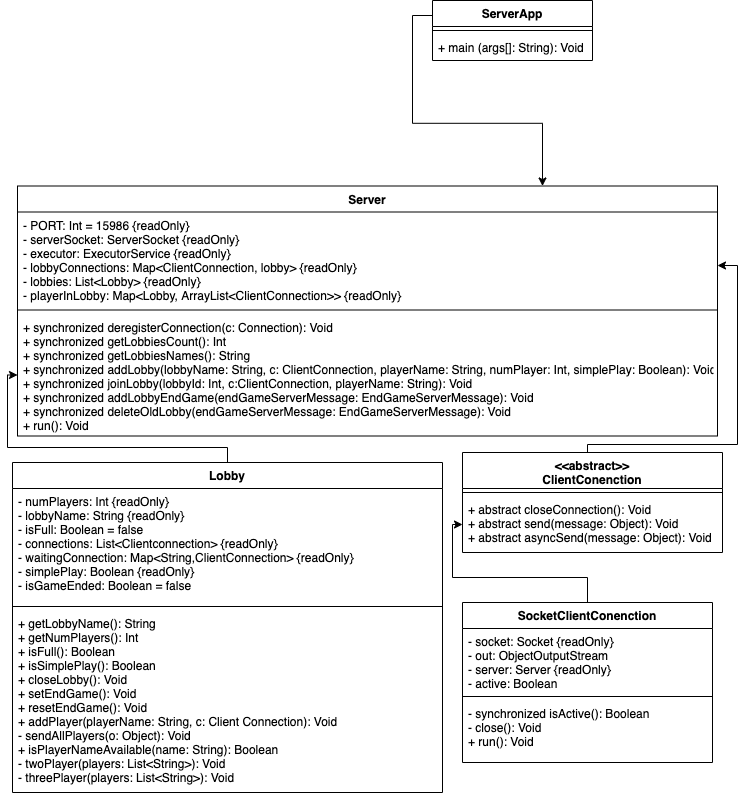

The diagram above was exported from draw.io. Its source (the exported page's mxGraphModel, read from the mxfile embedded in the PNG):
<mxGraphModel dx="946" dy="680" grid="1" gridSize="10" guides="1" tooltips="1" connect="1" arrows="1" fold="1" page="1" pageScale="1" pageWidth="827" pageHeight="1169" math="0" shadow="0">
  <root>
    <mxCell id="0" />
    <mxCell id="1" parent="0" />
    <mxCell id="6IG_v3zovXX0AXnXaSxF-2" style="edgeStyle=orthogonalEdgeStyle;rounded=0;orthogonalLoop=1;jettySize=auto;html=1;exitX=0;exitY=0.25;exitDx=0;exitDy=0;entryX=0.75;entryY=0;entryDx=0;entryDy=0;" parent="1" source="6IG_v3zovXX0AXnXaSxF-3" target="6IG_v3zovXX0AXnXaSxF-6" edge="1">
      <mxGeometry relative="1" as="geometry" />
    </mxCell>
    <mxCell id="6IG_v3zovXX0AXnXaSxF-3" value="ServerApp" style="swimlane;fontStyle=1;align=center;verticalAlign=top;childLayout=stackLayout;horizontal=1;startSize=26;horizontalStack=0;resizeParent=1;resizeParentMax=0;resizeLast=0;collapsible=1;marginBottom=0;html=0;" parent="1" vertex="1">
      <mxGeometry x="1250" y="918" width="160" height="60" as="geometry" />
    </mxCell>
    <mxCell id="6IG_v3zovXX0AXnXaSxF-4" value="" style="line;strokeWidth=1;fillColor=none;align=left;verticalAlign=middle;spacingTop=-1;spacingLeft=3;spacingRight=3;rotatable=0;labelPosition=right;points=[];portConstraint=eastwest;" parent="6IG_v3zovXX0AXnXaSxF-3" vertex="1">
      <mxGeometry y="26" width="160" height="8" as="geometry" />
    </mxCell>
    <mxCell id="6IG_v3zovXX0AXnXaSxF-5" value="+ main (args[]: String): Void" style="text;strokeColor=none;fillColor=none;align=left;verticalAlign=top;spacingLeft=4;spacingRight=4;overflow=hidden;rotatable=0;points=[[0,0.5],[1,0.5]];portConstraint=eastwest;" parent="6IG_v3zovXX0AXnXaSxF-3" vertex="1">
      <mxGeometry y="34" width="160" height="26" as="geometry" />
    </mxCell>
    <mxCell id="6IG_v3zovXX0AXnXaSxF-6" value="Server" style="swimlane;fontStyle=1;align=center;verticalAlign=top;childLayout=stackLayout;horizontal=1;startSize=26;horizontalStack=0;resizeParent=1;resizeParentMax=0;resizeLast=0;collapsible=1;marginBottom=0;" parent="1" vertex="1">
      <mxGeometry x="835" y="1103.5" width="700" height="250" as="geometry" />
    </mxCell>
    <mxCell id="6IG_v3zovXX0AXnXaSxF-7" value="- PORT: Int = 15986 {readOnly}&#10;- serverSocket: ServerSocket {readOnly}&#10;- executor: ExecutorService {readOnly}&#10;- lobbyConnections: Map&lt;ClientConnection, lobby&gt; {readOnly}&#10;- lobbies: List&lt;Lobby&gt; {readOnly}&#10;- playerInLobby: Map&lt;Lobby, ArrayList&lt;ClientConnection&gt;&gt; {readOnly}" style="text;strokeColor=none;fillColor=none;align=left;verticalAlign=top;spacingLeft=4;spacingRight=4;overflow=hidden;rotatable=0;points=[[0,0.5],[1,0.5]];portConstraint=eastwest;" parent="6IG_v3zovXX0AXnXaSxF-6" vertex="1">
      <mxGeometry y="26" width="700" height="94" as="geometry" />
    </mxCell>
    <mxCell id="6IG_v3zovXX0AXnXaSxF-8" value="" style="line;strokeWidth=1;fillColor=none;align=left;verticalAlign=middle;spacingTop=-1;spacingLeft=3;spacingRight=3;rotatable=0;labelPosition=right;points=[];portConstraint=eastwest;" parent="6IG_v3zovXX0AXnXaSxF-6" vertex="1">
      <mxGeometry y="120" width="700" height="8" as="geometry" />
    </mxCell>
    <mxCell id="6IG_v3zovXX0AXnXaSxF-9" value="+ synchronized deregisterConnection(c: Connection): Void&#10;+ synchronized getLobbiesCount(): Int&#10;+ synchronized getLobbiesNames(): String&#10;+ synchronized addLobby(lobbyName: String, c: ClientConnection, playerName: String, numPlayer: Int, simplePlay: Boolean): Void&#10;+ synchronized joinLobby(lobbyId: Int, c:ClientConnection, playerName: String): Void&#10;+ synchronized addLobbyEndGame(endGameServerMessage: EndGameServerMessage): Void&#10;+ synchronized deleteOldLobby(endGameServerMessage: EndGameServerMessage): Void&#10;+ run(): Void" style="text;strokeColor=none;fillColor=none;align=left;verticalAlign=top;spacingLeft=4;spacingRight=4;overflow=hidden;rotatable=0;points=[[0,0.5],[1,0.5]];portConstraint=eastwest;" parent="6IG_v3zovXX0AXnXaSxF-6" vertex="1">
      <mxGeometry y="128" width="700" height="122" as="geometry" />
    </mxCell>
    <mxCell id="6IG_v3zovXX0AXnXaSxF-10" style="edgeStyle=orthogonalEdgeStyle;rounded=0;orthogonalLoop=1;jettySize=auto;html=1;exitX=0.5;exitY=0;exitDx=0;exitDy=0;entryX=0;entryY=0.5;entryDx=0;entryDy=0;" parent="1" source="6IG_v3zovXX0AXnXaSxF-11" target="6IG_v3zovXX0AXnXaSxF-9" edge="1">
      <mxGeometry relative="1" as="geometry">
        <Array as="points">
          <mxPoint x="1045" y="1365" />
          <mxPoint x="825" y="1365" />
          <mxPoint x="825" y="1293" />
        </Array>
      </mxGeometry>
    </mxCell>
    <mxCell id="6IG_v3zovXX0AXnXaSxF-11" value="Lobby" style="swimlane;fontStyle=1;align=center;verticalAlign=top;childLayout=stackLayout;horizontal=1;startSize=26;horizontalStack=0;resizeParent=1;resizeParentMax=0;resizeLast=0;collapsible=1;marginBottom=0;" parent="1" vertex="1">
      <mxGeometry x="830" y="1380" width="430" height="330" as="geometry" />
    </mxCell>
    <mxCell id="6IG_v3zovXX0AXnXaSxF-12" value="- numPlayers: Int {readOnly}&#10;- lobbyName: String {readOnly}&#10;- isFull: Boolean = false&#10;- connections: List&lt;Clientconnection&gt; {readOnly}&#10;- waitingConnection: Map&lt;String,ClientConnection&gt; {readOnly}&#10;- simplePlay: Boolean {readOnly}&#10;- isGameEnded: Boolean = false" style="text;strokeColor=none;fillColor=none;align=left;verticalAlign=top;spacingLeft=4;spacingRight=4;overflow=hidden;rotatable=0;points=[[0,0.5],[1,0.5]];portConstraint=eastwest;" parent="6IG_v3zovXX0AXnXaSxF-11" vertex="1">
      <mxGeometry y="26" width="430" height="114" as="geometry" />
    </mxCell>
    <mxCell id="6IG_v3zovXX0AXnXaSxF-13" value="" style="line;strokeWidth=1;fillColor=none;align=left;verticalAlign=middle;spacingTop=-1;spacingLeft=3;spacingRight=3;rotatable=0;labelPosition=right;points=[];portConstraint=eastwest;" parent="6IG_v3zovXX0AXnXaSxF-11" vertex="1">
      <mxGeometry y="140" width="430" height="8" as="geometry" />
    </mxCell>
    <mxCell id="6IG_v3zovXX0AXnXaSxF-14" value="+ getLobbyName(): String&#10;+ getNumPlayers(): Int&#10;+ isFull(): Boolean&#10;+ isSimplePlay(): Boolean&#10;+ closeLobby(): Void&#10;+ setEndGame(): Void&#10;+ resetEndGame(): Void&#10;+ addPlayer(playerName: String, c: Client Connection): Void&#10;- sendAllPlayers(o: Object): Void&#10;+ isPlayerNameAvailable(name: String): Boolean&#10;- twoPlayer(players: List&lt;String&gt;): Void&#10;- threePlayer(players: List&lt;String&gt;): Void" style="text;strokeColor=none;fillColor=none;align=left;verticalAlign=top;spacingLeft=4;spacingRight=4;overflow=hidden;rotatable=0;points=[[0,0.5],[1,0.5]];portConstraint=eastwest;" parent="6IG_v3zovXX0AXnXaSxF-11" vertex="1">
      <mxGeometry y="148" width="430" height="182" as="geometry" />
    </mxCell>
    <mxCell id="6IG_v3zovXX0AXnXaSxF-15" style="edgeStyle=orthogonalEdgeStyle;rounded=0;orthogonalLoop=1;jettySize=auto;html=1;exitX=0.5;exitY=0;exitDx=0;exitDy=0;" parent="1" source="6IG_v3zovXX0AXnXaSxF-16" target="6IG_v3zovXX0AXnXaSxF-6" edge="1">
      <mxGeometry relative="1" as="geometry">
        <Array as="points">
          <mxPoint x="1405" y="1362" />
          <mxPoint x="1555" y="1362" />
          <mxPoint x="1555" y="1183" />
        </Array>
      </mxGeometry>
    </mxCell>
    <mxCell id="6IG_v3zovXX0AXnXaSxF-16" value="&lt;&lt;abstract&gt;&gt;&#10;ClientConenction" style="swimlane;fontStyle=1;align=center;verticalAlign=top;childLayout=stackLayout;horizontal=1;startSize=36;horizontalStack=0;resizeParent=1;resizeParentMax=0;resizeLast=0;collapsible=1;marginBottom=0;" parent="1" vertex="1">
      <mxGeometry x="1280" y="1370" width="260" height="100" as="geometry" />
    </mxCell>
    <mxCell id="6IG_v3zovXX0AXnXaSxF-17" value="" style="line;strokeWidth=1;fillColor=none;align=left;verticalAlign=middle;spacingTop=-1;spacingLeft=3;spacingRight=3;rotatable=0;labelPosition=right;points=[];portConstraint=eastwest;" parent="6IG_v3zovXX0AXnXaSxF-16" vertex="1">
      <mxGeometry y="36" width="260" height="8" as="geometry" />
    </mxCell>
    <mxCell id="6IG_v3zovXX0AXnXaSxF-18" value="+ abstract closeConnection(): Void&#10;+ abstract send(message: Object): Void&#10;+ abstract asyncSend(message: Object): Void" style="text;strokeColor=none;fillColor=none;align=left;verticalAlign=top;spacingLeft=4;spacingRight=4;overflow=hidden;rotatable=0;points=[[0,0.5],[1,0.5]];portConstraint=eastwest;" parent="6IG_v3zovXX0AXnXaSxF-16" vertex="1">
      <mxGeometry y="44" width="260" height="56" as="geometry" />
    </mxCell>
    <mxCell id="6IG_v3zovXX0AXnXaSxF-19" style="edgeStyle=orthogonalEdgeStyle;rounded=0;orthogonalLoop=1;jettySize=auto;html=1;exitX=0.5;exitY=0;exitDx=0;exitDy=0;entryX=0;entryY=0.5;entryDx=0;entryDy=0;" parent="1" source="6IG_v3zovXX0AXnXaSxF-20" target="6IG_v3zovXX0AXnXaSxF-18" edge="1">
      <mxGeometry relative="1" as="geometry">
        <Array as="points">
          <mxPoint x="1405" y="1495" />
          <mxPoint x="1270" y="1495" />
          <mxPoint x="1270" y="1442" />
        </Array>
      </mxGeometry>
    </mxCell>
    <mxCell id="6IG_v3zovXX0AXnXaSxF-20" value="SocketClientConenction" style="swimlane;fontStyle=1;align=center;verticalAlign=top;childLayout=stackLayout;horizontal=1;startSize=26;horizontalStack=0;resizeParent=1;resizeParentMax=0;resizeLast=0;collapsible=1;marginBottom=0;" parent="1" vertex="1">
      <mxGeometry x="1280" y="1520" width="250" height="160" as="geometry" />
    </mxCell>
    <mxCell id="6IG_v3zovXX0AXnXaSxF-21" value="- socket: Socket {readOnly}&#10;- out: ObjectOutputStream&#10;- server: Server {readOnly}&#10;- active: Boolean" style="text;strokeColor=none;fillColor=none;align=left;verticalAlign=top;spacingLeft=4;spacingRight=4;overflow=hidden;rotatable=0;points=[[0,0.5],[1,0.5]];portConstraint=eastwest;" parent="6IG_v3zovXX0AXnXaSxF-20" vertex="1">
      <mxGeometry y="26" width="250" height="64" as="geometry" />
    </mxCell>
    <mxCell id="6IG_v3zovXX0AXnXaSxF-22" value="" style="line;strokeWidth=1;fillColor=none;align=left;verticalAlign=middle;spacingTop=-1;spacingLeft=3;spacingRight=3;rotatable=0;labelPosition=right;points=[];portConstraint=eastwest;" parent="6IG_v3zovXX0AXnXaSxF-20" vertex="1">
      <mxGeometry y="90" width="250" height="8" as="geometry" />
    </mxCell>
    <mxCell id="6IG_v3zovXX0AXnXaSxF-23" value="- synchronized isActive(): Boolean&#10;- close(): Void&#10;+ run(): Void&#10;" style="text;strokeColor=none;fillColor=none;align=left;verticalAlign=top;spacingLeft=4;spacingRight=4;overflow=hidden;rotatable=0;points=[[0,0.5],[1,0.5]];portConstraint=eastwest;" parent="6IG_v3zovXX0AXnXaSxF-20" vertex="1">
      <mxGeometry y="98" width="250" height="62" as="geometry" />
    </mxCell>
  </root>
</mxGraphModel>